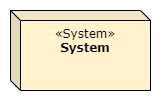

The diagram above was exported from draw.io. Its source (the exported page's mxGraphModel, read from the mxfile embedded in the PNG):
<mxGraphModel dx="117" dy="585" grid="1" gridSize="10" guides="1" tooltips="1" connect="1" arrows="1" fold="1" page="1" pageScale="1" pageWidth="850" pageHeight="1100" math="0" shadow="0">
  <root>
    <mxCell id="0" />
    <mxCell id="1" parent="0" />
    <mxCell id="2" value="" style="rounded=0;whiteSpace=wrap;html=1;strokeColor=none;" parent="1" vertex="1">
      <mxGeometry x="40" y="40" width="160" height="100" as="geometry" />
    </mxCell>
    <mxCell id="3" value="&lt;font&gt;&lt;span class=&quot;char&quot;&gt;&lt;span class=&quot;vchar&quot; id=&quot;char-node&quot;&gt;«System&lt;/span&gt;&lt;/span&gt;&lt;span class=&quot;char&quot;&gt;&lt;span class=&quot;vchar&quot; id=&quot;char-node&quot;&gt;»&lt;br&gt;&lt;div&gt;&lt;b&gt;System&lt;/b&gt;&lt;/div&gt;&lt;/span&gt;&lt;/span&gt;&lt;/font&gt;" style="shape=cube;whiteSpace=wrap;html=1;boundedLbl=1;backgroundOutline=1;darkOpacity=0.05;darkOpacity2=0.1;size=10;align=center;verticalAlign=top;fillColor=#fff2cc;fontFamily=Verdana;" parent="1" vertex="1">
      <mxGeometry x="50" y="50" width="140" height="80" as="geometry" />
    </mxCell>
  </root>
</mxGraphModel>